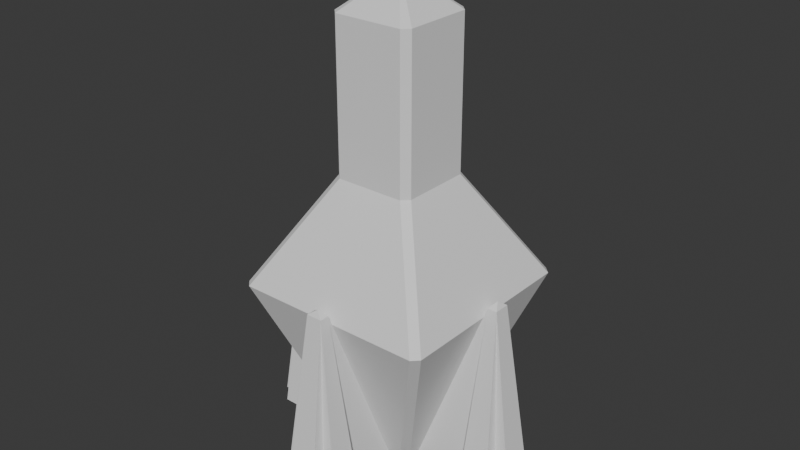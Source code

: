 # Source: SapphireTower.blend  (saved by Blender 4.2.66; exported with 4.5.12 LTS)
import bpy
from mathutils import Matrix  # noqa: F401  (used for matrix-valued properties, if any)

bpy.ops.wm.read_factory_settings(use_empty=True)
scene = bpy.context.scene
scene.name = 'Scene'

# ---- collections
col_collection = bpy.data.collections.new('Collection'); scene.collection.children.link(col_collection)

# ---- world
world_world = bpy.data.worlds.new('World'); scene.world = world_world
world_world.use_nodes = True; world_world.node_tree.nodes.clear()
_N = world_world.node_tree.nodes; _L = world_world.node_tree.links
n0 = _N.new('ShaderNodeOutputWorld'); n0.name = 'World Output'; n0.location = (300, 300)
n1 = _N.new('ShaderNodeBackground'); n1.name = 'Background'; n1.location = (10, 300)
n1.inputs[0].default_value = (0.05088, 0.05088, 0.05088, 1.0)
_L.new(n1.outputs[0], n0.inputs[0])
n0.is_active_output = True
world_world.color = (0.05088, 0.05088, 0.05088)
world_world.sun_shadow_jitter_overblur = 0.0

# ---- meshes
me_cube_002 = bpy.data.meshes.new('Cube.002')
me_cube_002.from_pydata([(-4.777, -4.943, -30.12), (-1.777, -2.475, 30.12), (-4.777, 4.943, -30.12), (-1.777, 2.475, 30.12), (5.223, -5.085, -30.12), (1.223, -2.475, 30.12), (5.223, 4.915, -30.12), (1.223, 2.475, 30.12), (-4.646, 4.943, -30.12), (-4.646, -4.943, -30.12), (4.646, 4.943, -30.12), (4.646, -4.943, -30.12), (-24.78, -4.943, -30.12), (-24.78, 4.943, -30.12), (-4.777, 9.915, -30.12), (5.223, 9.915, -30.12), (10.22, 4.915, -30.12), (10.22, -5.085, -30.12), (5.223, -10.09, -30.12), (-4.777, -10.09, -30.12), (-0.2765, 0.0, 31.88)], [], [(7, 15, 14, 3), (2, 6, 10, 8), (8, 10, 11, 9), (0, 2, 8, 9), (6, 4, 11, 10), (4, 0, 9, 11), (1, 12, 0), (2, 13, 3), (0, 12, 13, 2), (5, 17, 16, 7), (3, 14, 2), (6, 15, 7), (2, 14, 15, 6), (1, 19, 18, 5), (7, 16, 6), (4, 17, 5), (6, 16, 17, 4), (3, 13, 12, 1), (5, 18, 4), (0, 19, 1), (4, 18, 19, 0), (3, 20, 7), (1, 20, 3), (5, 20, 1), (7, 20, 5)])
_uv = me_cube_002.uv_layers.new(name='UVMap')
_uv.uv.foreach_set('vector', [0.625, 0.5, 0.375, 0.5, 0.375, 0.25, 0.625, 0.25, 0.375, 0.25, 0.375, 0.5, 0.375, 0.5, 0.375, 0.25, 0.125, 0.5, 0.375, 0.5, 0.375, 0.75, 0.125, 0.75, 0.375, 0.0, 0.375, 0.25, 0.375, 0.25, 0.375, 0.0, 0.375, 0.5, 0.375, 0.75, 0.375, 0.75, 0.375, 0.5, 0.375, 0.75, 0.375, 1.0, 0.375, 1.0, 0.375, 0.75, 0.625, 0.0, 0.375, 0.0, 0.375, 0.0, 0.375, 0.25, 0.375, 0.25, 0.625, 0.25, 0.375, 0.0, 0.375, 0.0, 0.375, 0.25, 0.375, 0.25, 0.625, 0.75, 0.375, 0.75, 0.375, 0.5, 0.625, 0.5, 0.625, 0.25, 0.375, 0.25, 0.375, 0.25, 0.375, 0.5, 0.375, 0.5, 0.625, 0.5, 0.375, 0.25, 0.375, 0.25, 0.375, 0.5, 0.375, 0.5, 0.625, 1.0, 0.375, 1.0, 0.375, 0.75, 0.625, 0.75, 0.625, 0.5, 0.375, 0.5, 0.375, 0.5, 0.375, 0.75, 0.375, 0.75, 0.625, 0.75, 0.375, 0.5, 0.375, 0.5, 0.375, 0.75, 0.375, 0.75, 0.625, 0.25, 0.375, 0.25, 0.375, 0.0, 0.625, 0.0, 0.625, 0.75, 0.375, 0.75, 0.375, 0.75, 0.375, 1.0, 0.375, 1.0, 0.625, 1.0, 0.375, 0.75, 0.375, 0.75, 0.375, 1.0, 0.375, 1.0, 0.875, 0.5, 0.625, 0.5, 0.625, 0.5, 0.875, 0.75, 0.875, 0.5, 0.875, 0.5, 0.625, 0.75, 0.875, 0.75, 0.875, 0.75, 0.625, 0.5, 0.625, 0.75, 0.625, 0.75])
me_cube_002.update()
me_cube_003 = bpy.data.meshes.new('Cube.003')
me_cube_003.from_pydata([(-4.777, -4.943, -30.12), (-1.777, -2.475, 30.12), (-4.777, 4.943, -30.12), (-1.777, 2.475, 30.12), (5.223, -5.085, -30.12), (1.223, -2.475, 30.12), (5.223, 4.915, -30.12), (1.223, 2.475, 30.12), (-4.646, 4.943, -30.12), (-4.646, -4.943, -30.12), (4.646, 4.943, -30.12), (4.646, -4.943, -30.12), (-24.78, -4.943, -30.12), (-24.78, 4.943, -30.12), (-4.777, 9.915, -30.12), (5.223, 9.915, -30.12), (10.22, 4.915, -30.12), (10.22, -5.085, -30.12), (5.223, -10.09, -30.12), (-4.777, -10.09, -30.12), (-0.2765, 0.0, 31.88)], [], [(7, 15, 14, 3), (2, 6, 10, 8), (8, 10, 11, 9), (0, 2, 8, 9), (6, 4, 11, 10), (4, 0, 9, 11), (1, 12, 0), (2, 13, 3), (0, 12, 13, 2), (5, 17, 16, 7), (3, 14, 2), (6, 15, 7), (2, 14, 15, 6), (1, 19, 18, 5), (7, 16, 6), (4, 17, 5), (6, 16, 17, 4), (3, 13, 12, 1), (5, 18, 4), (0, 19, 1), (4, 18, 19, 0), (3, 20, 7), (1, 20, 3), (5, 20, 1), (7, 20, 5)])
_uv = me_cube_003.uv_layers.new(name='UVMap')
_uv.uv.foreach_set('vector', [0.625, 0.5, 0.375, 0.5, 0.375, 0.25, 0.625, 0.25, 0.375, 0.25, 0.375, 0.5, 0.375, 0.5, 0.375, 0.25, 0.125, 0.5, 0.375, 0.5, 0.375, 0.75, 0.125, 0.75, 0.375, 0.0, 0.375, 0.25, 0.375, 0.25, 0.375, 0.0, 0.375, 0.5, 0.375, 0.75, 0.375, 0.75, 0.375, 0.5, 0.375, 0.75, 0.375, 1.0, 0.375, 1.0, 0.375, 0.75, 0.625, 0.0, 0.375, 0.0, 0.375, 0.0, 0.375, 0.25, 0.375, 0.25, 0.625, 0.25, 0.375, 0.0, 0.375, 0.0, 0.375, 0.25, 0.375, 0.25, 0.625, 0.75, 0.375, 0.75, 0.375, 0.5, 0.625, 0.5, 0.625, 0.25, 0.375, 0.25, 0.375, 0.25, 0.375, 0.5, 0.375, 0.5, 0.625, 0.5, 0.375, 0.25, 0.375, 0.25, 0.375, 0.5, 0.375, 0.5, 0.625, 1.0, 0.375, 1.0, 0.375, 0.75, 0.625, 0.75, 0.625, 0.5, 0.375, 0.5, 0.375, 0.5, 0.375, 0.75, 0.375, 0.75, 0.625, 0.75, 0.375, 0.5, 0.375, 0.5, 0.375, 0.75, 0.375, 0.75, 0.625, 0.25, 0.375, 0.25, 0.375, 0.0, 0.625, 0.0, 0.625, 0.75, 0.375, 0.75, 0.375, 0.75, 0.375, 1.0, 0.375, 1.0, 0.625, 1.0, 0.375, 0.75, 0.375, 0.75, 0.375, 1.0, 0.375, 1.0, 0.875, 0.5, 0.625, 0.5, 0.625, 0.5, 0.875, 0.75, 0.875, 0.5, 0.875, 0.5, 0.625, 0.75, 0.875, 0.75, 0.875, 0.75, 0.625, 0.5, 0.625, 0.75, 0.625, 0.75])
me_cube_003.update()
me_cube_004 = bpy.data.meshes.new('Cube.004')
me_cube_004.from_pydata([(-4.777, -4.943, -30.12), (-1.777, -2.475, 30.12), (-4.777, 4.943, -30.12), (-1.777, 2.475, 30.12), (5.223, -5.085, -30.12), (1.223, -2.475, 30.12), (5.223, 4.915, -30.12), (1.223, 2.475, 30.12), (-4.646, 4.943, -30.12), (-4.646, -4.943, -30.12), (4.646, 4.943, -30.12), (4.646, -4.943, -30.12), (-24.78, -4.943, -30.12), (-24.78, 4.943, -30.12), (-4.777, 9.915, -30.12), (5.223, 9.915, -30.12), (10.22, 4.915, -30.12), (10.22, -5.085, -30.12), (5.223, -10.09, -30.12), (-4.777, -10.09, -30.12), (-0.2765, 0.0, 31.88)], [], [(7, 15, 14, 3), (2, 6, 10, 8), (8, 10, 11, 9), (0, 2, 8, 9), (6, 4, 11, 10), (4, 0, 9, 11), (1, 12, 0), (2, 13, 3), (0, 12, 13, 2), (5, 17, 16, 7), (3, 14, 2), (6, 15, 7), (2, 14, 15, 6), (1, 19, 18, 5), (7, 16, 6), (4, 17, 5), (6, 16, 17, 4), (3, 13, 12, 1), (5, 18, 4), (0, 19, 1), (4, 18, 19, 0), (3, 20, 7), (1, 20, 3), (5, 20, 1), (7, 20, 5)])
_uv = me_cube_004.uv_layers.new(name='UVMap')
_uv.uv.foreach_set('vector', [0.625, 0.5, 0.375, 0.5, 0.375, 0.25, 0.625, 0.25, 0.375, 0.25, 0.375, 0.5, 0.375, 0.5, 0.375, 0.25, 0.125, 0.5, 0.375, 0.5, 0.375, 0.75, 0.125, 0.75, 0.375, 0.0, 0.375, 0.25, 0.375, 0.25, 0.375, 0.0, 0.375, 0.5, 0.375, 0.75, 0.375, 0.75, 0.375, 0.5, 0.375, 0.75, 0.375, 1.0, 0.375, 1.0, 0.375, 0.75, 0.625, 0.0, 0.375, 0.0, 0.375, 0.0, 0.375, 0.25, 0.375, 0.25, 0.625, 0.25, 0.375, 0.0, 0.375, 0.0, 0.375, 0.25, 0.375, 0.25, 0.625, 0.75, 0.375, 0.75, 0.375, 0.5, 0.625, 0.5, 0.625, 0.25, 0.375, 0.25, 0.375, 0.25, 0.375, 0.5, 0.375, 0.5, 0.625, 0.5, 0.375, 0.25, 0.375, 0.25, 0.375, 0.5, 0.375, 0.5, 0.625, 1.0, 0.375, 1.0, 0.375, 0.75, 0.625, 0.75, 0.625, 0.5, 0.375, 0.5, 0.375, 0.5, 0.375, 0.75, 0.375, 0.75, 0.625, 0.75, 0.375, 0.5, 0.375, 0.5, 0.375, 0.75, 0.375, 0.75, 0.625, 0.25, 0.375, 0.25, 0.375, 0.0, 0.625, 0.0, 0.625, 0.75, 0.375, 0.75, 0.375, 0.75, 0.375, 1.0, 0.375, 1.0, 0.625, 1.0, 0.375, 0.75, 0.375, 0.75, 0.375, 1.0, 0.375, 1.0, 0.875, 0.5, 0.625, 0.5, 0.625, 0.5, 0.875, 0.75, 0.875, 0.5, 0.875, 0.5, 0.625, 0.75, 0.875, 0.75, 0.875, 0.75, 0.625, 0.5, 0.625, 0.75, 0.625, 0.75])
me_cube_004.update()
me_cube_005 = bpy.data.meshes.new('Cube.005')
me_cube_005.from_pydata([(-4.777, -4.943, -30.12), (-1.777, -2.475, 30.12), (-4.777, 4.943, -30.12), (-1.777, 2.475, 30.12), (5.223, -5.085, -30.12), (1.223, -2.475, 30.12), (5.223, 4.915, -30.12), (1.223, 2.475, 30.12), (-4.646, 4.943, -30.12), (-4.646, -4.943, -30.12), (4.646, 4.943, -30.12), (4.646, -4.943, -30.12), (-24.78, -4.943, -30.12), (-24.78, 4.943, -30.12), (-4.777, 9.915, -30.12), (5.223, 9.915, -30.12), (10.22, 4.915, -30.12), (10.22, -5.085, -30.12), (5.223, -10.09, -30.12), (-4.777, -10.09, -30.12), (-0.2765, 0.0, 31.88)], [], [(7, 15, 14, 3), (2, 6, 10, 8), (8, 10, 11, 9), (0, 2, 8, 9), (6, 4, 11, 10), (4, 0, 9, 11), (1, 12, 0), (2, 13, 3), (0, 12, 13, 2), (5, 17, 16, 7), (3, 14, 2), (6, 15, 7), (2, 14, 15, 6), (1, 19, 18, 5), (7, 16, 6), (4, 17, 5), (6, 16, 17, 4), (3, 13, 12, 1), (5, 18, 4), (0, 19, 1), (4, 18, 19, 0), (3, 20, 7), (1, 20, 3), (5, 20, 1), (7, 20, 5)])
_uv = me_cube_005.uv_layers.new(name='UVMap')
_uv.uv.foreach_set('vector', [0.625, 0.5, 0.375, 0.5, 0.375, 0.25, 0.625, 0.25, 0.375, 0.25, 0.375, 0.5, 0.375, 0.5, 0.375, 0.25, 0.125, 0.5, 0.375, 0.5, 0.375, 0.75, 0.125, 0.75, 0.375, 0.0, 0.375, 0.25, 0.375, 0.25, 0.375, 0.0, 0.375, 0.5, 0.375, 0.75, 0.375, 0.75, 0.375, 0.5, 0.375, 0.75, 0.375, 1.0, 0.375, 1.0, 0.375, 0.75, 0.625, 0.0, 0.375, 0.0, 0.375, 0.0, 0.375, 0.25, 0.375, 0.25, 0.625, 0.25, 0.375, 0.0, 0.375, 0.0, 0.375, 0.25, 0.375, 0.25, 0.625, 0.75, 0.375, 0.75, 0.375, 0.5, 0.625, 0.5, 0.625, 0.25, 0.375, 0.25, 0.375, 0.25, 0.375, 0.5, 0.375, 0.5, 0.625, 0.5, 0.375, 0.25, 0.375, 0.25, 0.375, 0.5, 0.375, 0.5, 0.625, 1.0, 0.375, 1.0, 0.375, 0.75, 0.625, 0.75, 0.625, 0.5, 0.375, 0.5, 0.375, 0.5, 0.375, 0.75, 0.375, 0.75, 0.625, 0.75, 0.375, 0.5, 0.375, 0.5, 0.375, 0.75, 0.375, 0.75, 0.625, 0.25, 0.375, 0.25, 0.375, 0.0, 0.625, 0.0, 0.625, 0.75, 0.375, 0.75, 0.375, 0.75, 0.375, 1.0, 0.375, 1.0, 0.625, 1.0, 0.375, 0.75, 0.375, 0.75, 0.375, 1.0, 0.375, 1.0, 0.875, 0.5, 0.625, 0.5, 0.625, 0.5, 0.875, 0.75, 0.875, 0.5, 0.875, 0.5, 0.625, 0.75, 0.875, 0.75, 0.875, 0.75, 0.625, 0.5, 0.625, 0.75, 0.625, 0.75])
me_cube_005.update()
me_cube_006 = bpy.data.meshes.new('Cube.006')
me_cube_006.from_pydata([(4.101, -3.427, 91.44), (4.101, 3.427, 91.44), (-3.436, -4.092, 91.44), (3.436, -4.092, 91.44), (4.101, 3.427, 76.44), (3.436, 4.092, 76.44), (3.436, -4.092, 76.44), (4.101, -3.427, 76.44), (-3.436, 4.092, 76.44), (-4.101, 3.427, 76.44), (-4.101, -3.427, 76.44), (-3.436, -4.092, 76.44), (-2.71, -3.254, -30.56), (-3.374, -2.59, -30.56), (-9.441, -10.08, 26.44), (-10.11, -9.419, 26.44), (-3.374, 2.59, -30.56), (-2.71, 3.254, -30.56), (-10.11, 9.419, 26.44), (-9.441, 10.08, 26.44), (3.374, -2.59, -30.56), (2.71, -3.254, -30.56), (10.11, -9.419, 26.44), (9.441, -10.08, 26.44), (2.71, 3.254, -30.56), (3.374, 2.59, -30.56), (9.441, 10.08, 26.44), (10.11, 9.419, 26.44), (-4.101, -3.427, 59.44), (-3.436, -4.092, 59.44), (-3.436, 4.092, 59.44), (-4.101, 3.427, 59.44), (4.101, 3.427, 59.44), (3.436, 4.092, 59.44), (3.436, -4.092, 59.44), (4.101, -3.427, 59.44), (3.436, 4.092, 91.44), (-4.101, 3.427, 91.44), (-3.436, 4.092, 91.44), (-4.101, -3.427, 91.44), (-4.101, 3.427, 106.4), (-3.436, 4.092, 106.4), (3.436, 4.092, 106.4), (4.101, 3.427, 106.4), (3.436, -4.092, 106.4), (-3.436, -4.092, 106.4), (4.101, -3.427, 106.4), (-4.101, -3.427, 106.4), (-8.941e-07, 0.0, 117.4)], [], [(21, 23, 14, 12), (26, 19, 30, 33), (22, 27, 32, 35), (18, 15, 28, 31), (13, 15, 18, 16), (14, 23, 34, 29), (9, 10, 39, 37), (17, 19, 26, 24), (25, 27, 22, 20), (30, 31, 9, 8), (12, 14, 15, 13), (19, 17, 16, 18), (27, 25, 24, 26), (23, 21, 20, 22), (14, 29, 28, 15), (30, 19, 18, 31), (22, 35, 34, 23), (32, 27, 26, 33), (16, 17, 24, 25, 20, 21, 12, 13), (35, 32, 4, 7), (28, 29, 11, 10), (33, 30, 8, 5), (29, 34, 6, 11), (32, 33, 5, 4), (31, 28, 10, 9), (34, 35, 7, 6), (37, 39, 47, 40), (7, 4, 1, 0), (11, 6, 3, 2), (6, 7, 0, 3), (8, 9, 37, 38), (5, 8, 38, 36), (10, 11, 2, 39), (4, 5, 36, 1), (44, 46, 48), (3, 0, 46, 44), (2, 3, 44, 45), (38, 37, 40, 41), (36, 38, 41, 42), (39, 2, 45, 47), (1, 36, 42, 43), (0, 1, 43, 46), (46, 43, 48), (43, 42, 48), (42, 41, 48), (47, 45, 48), (45, 44, 48), (41, 40, 48), (40, 47, 48)])
_uv = me_cube_006.uv_layers.new(name='UVMap')
_uv.uv.foreach_set('vector', [0.375, 0.7746, 0.625, 0.7582, 0.625, 0.9918, 0.375, 0.9754, 0.625, 0.4918, 0.625, 0.2582, 0.625, 0.2703, 0.625, 0.4797, 0.625, 0.7418, 0.625, 0.5082, 0.625, 0.5203, 0.625, 0.7297, 0.625, 0.2418, 0.625, 0.008236, 0.625, 0.0203, 0.625, 0.2297, 0.375, 0.02551, 0.625, 0.008236, 0.625, 0.2418, 0.375, 0.2245, 0.625, 0.9918, 0.625, 0.7582, 0.625, 0.7703, 0.625, 0.9797, 0.625, 0.2297, 0.625, 0.0203, 0.625, 0.0203, 0.625, 0.2297, 0.375, 0.2746, 0.625, 0.2582, 0.625, 0.4918, 0.375, 0.4754, 0.375, 0.5255, 0.625, 0.5082, 0.625, 0.7418, 0.375, 0.7245, 0.625, 0.2703, 0.625, 0.2297, 0.625, 0.2297, 0.625, 0.2703, 0.375, 0.0, 0.6247, 0.0, 0.625, 0.008236, 0.375, 0.02551, 0.625, 0.2582, 0.375, 0.2746, 0.375, 0.2245, 0.625, 0.2418, 0.625, 0.5082, 0.375, 0.5255, 0.375, 0.4754, 0.625, 0.4918, 0.625, 0.7582, 0.375, 0.7746, 0.375, 0.7245, 0.625, 0.7418, 0.625, 0.0, 0.625, 0.0, 0.625, 0.0203, 0.625, 0.008236, 0.625, 0.2703, 0.625, 0.2582, 0.625, 0.2418, 0.625, 0.2297, 0.625, 0.7418, 0.625, 0.7297, 0.625, 0.7703, 0.625, 0.7582, 0.625, 0.5203, 0.625, 0.5082, 0.625, 0.4918, 0.625, 0.4797, 0.125, 0.5255, 0.1496, 0.5, 0.3504, 0.5, 0.375, 0.5255, 0.375, 0.7245, 0.3504, 0.75, 0.1496, 0.75, 0.125, 0.7245, 0.625, 0.7297, 0.625, 0.5203, 0.625, 0.5203, 0.625, 0.7297, 0.625, 0.0203, 0.625, 0.0, 0.625, 0.0, 0.625, 0.0203, 0.625, 0.4797, 0.625, 0.2703, 0.625, 0.2703, 0.625, 0.4797, 0.625, 0.9797, 0.625, 0.7703, 0.625, 0.7703, 0.625, 0.9797, 0.625, 0.5203, 0.625, 0.4797, 0.625, 0.4797, 0.625, 0.5203, 0.625, 0.2297, 0.625, 0.0203, 0.625, 0.0203, 0.625, 0.2297, 0.625, 0.7703, 0.625, 0.7297, 0.625, 0.7297, 0.625, 0.7703, 0.625, 0.2297, 0.625, 0.0203, 0.625, 0.0203, 0.625, 0.2297, 0.625, 0.7297, 0.625, 0.5203, 0.625, 0.5203, 0.625, 0.7297, 0.625, 0.9797, 0.625, 0.7703, 0.625, 0.7703, 0.625, 0.9797, 0.625, 0.7703, 0.625, 0.7297, 0.625, 0.7297, 0.625, 0.7703, 0.625, 0.2703, 0.625, 0.2297, 0.625, 0.2297, 0.625, 0.2703, 0.625, 0.4797, 0.625, 0.2703, 0.625, 0.2703, 0.625, 0.4797, 0.625, 0.0203, 0.625, 0.0, 0.625, 0.0, 0.625, 0.0203, 0.625, 0.5203, 0.625, 0.4797, 0.625, 0.4797, 0.625, 0.5203, 0.625, 0.7703, 0.625, 0.7297, 0.625, 0.7703, 0.625, 0.7703, 0.625, 0.7297, 0.625, 0.7297, 0.625, 0.7703, 0.625, 0.9797, 0.625, 0.7703, 0.625, 0.7703, 0.625, 0.9797, 0.625, 0.2703, 0.625, 0.2297, 0.625, 0.2297, 0.625, 0.2703, 0.625, 0.4797, 0.625, 0.2703, 0.625, 0.2703, 0.625, 0.4797, 0.625, 0.0203, 0.625, 0.0, 0.625, 0.0, 0.625, 0.0203, 0.625, 0.5203, 0.625, 0.4797, 0.625, 0.4797, 0.625, 0.5203, 0.625, 0.7297, 0.625, 0.5203, 0.625, 0.5203, 0.625, 0.7297, 0.625, 0.7297, 0.625, 0.5203, 0.625, 0.7297, 0.625, 0.5203, 0.625, 0.4797, 0.625, 0.5203, 0.625, 0.4797, 0.625, 0.2703, 0.625, 0.4797, 0.625, 0.0203, 0.625, 0.0, 0.625, 0.0203, 0.625, 0.9797, 0.625, 0.7703, 0.625, 0.9797, 0.625, 0.2703, 0.625, 0.2297, 0.625, 0.2703, 0.625, 0.2297, 0.625, 0.0203, 0.625, 0.2297])
me_cube_006.update()

# ---- objects
ob_pillar = bpy.data.objects.new('Pillar', me_cube_002)
ob_pillar_001 = bpy.data.objects.new('Pillar.001', me_cube_003)
ob_pillar_002 = bpy.data.objects.new('Pillar.002', me_cube_004)
ob_pillar_003 = bpy.data.objects.new('Pillar.003', me_cube_005)
ob_cube = bpy.data.objects.new('Cube', me_cube_006)

# ---- transforms, parenting, visibility, modifiers, constraints
ob_pillar.location = (35.0, 0.08511, 30.12)
ob_pillar_001.location = (-35.0, 0.08511, 30.12)
ob_pillar_001.rotation_euler = (0.0, -0.0, -3.142)
ob_pillar_002.location = (-3.815e-06, 35.09, 30.12)
ob_pillar_002.rotation_euler = (0.0, -0.0, -4.712)
ob_pillar_003.location = (3.815e-06, -34.91, 30.12)
ob_pillar_003.rotation_euler = (0.0, -0.0, -1.571)
ob_cube.location = (-0.0235, 0.0, 30.56)
ob_cube.scale = (3.17, 3.17, 1.0)

# ---- collection membership
col_collection.objects.link(ob_pillar)
col_collection.objects.link(ob_pillar_001)
col_collection.objects.link(ob_pillar_002)
col_collection.objects.link(ob_pillar_003)
col_collection.objects.link(ob_cube)

# ---- scene / render settings (as saved in the file)
scene.frame_start = 1; scene.frame_end = 250; scene.frame_set(1)
scene.render.engine = 'BLENDER_EEVEE_NEXT'
bpy.context.view_layer.update()

# ---- added for rendering (the .blend has no active camera and no usable light): camera, sun
cam_auto = bpy.data.cameras.new('AutoCamera')
cam_auto.lens = 50.0
cam_auto.sensor_width = 36.0
cam_auto.clip_end = 3176.33
ob_auto_camera = bpy.data.objects.new('AutoCamera', cam_auto)
scene.collection.objects.link(ob_auto_camera)
ob_auto_camera.location = (180.988, -217.101, 218.79)
ob_auto_camera.rotation_euler = (1.09748, -7.21219e-08, 0.694738)
scene.camera = ob_auto_camera
light_auto_sun = bpy.data.lights.new('AutoSun', 'SUN')
light_auto_sun.energy = 3.0
light_auto_sun.angle = 0.0523599
ob_auto_sun = bpy.data.objects.new('AutoSun', light_auto_sun)
scene.collection.objects.link(ob_auto_sun)
ob_auto_sun.rotation_euler = (0.872665, 0.174533, 0.523599)
bpy.context.view_layer.update()
